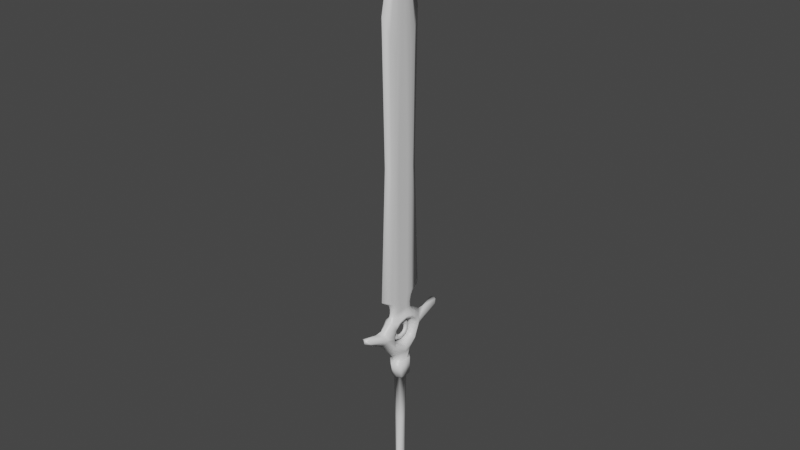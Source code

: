 # Source: Sword2.blend  (saved by Blender 2.83.18; exported with 4.5.12 LTS)
import bpy
from mathutils import Matrix  # noqa: F401  (used for matrix-valued properties, if any)

bpy.ops.wm.read_factory_settings(use_empty=True)
scene = bpy.context.scene
scene.name = 'Scene'

# ---- collections
col_collection = bpy.data.collections.new('Collection'); scene.collection.children.link(col_collection)

# ---- materials (node trees are filled in below, after node groups)
mat_material = bpy.data.materials.new('Material')
mat_material.alpha_threshold = 0.0
mat_material.use_transparent_shadow = False
mat_material.line_color = (0.0, 0.0, 0.0, 1.0)

# ---- material node trees
mat_material.use_nodes = True; mat_material.node_tree.nodes.clear()
_N = mat_material.node_tree.nodes; _L = mat_material.node_tree.links
n0 = _N.new('ShaderNodeOutputMaterial'); n0.name = 'Material Output'; n0.location = (300, 300)
n1 = _N.new('ShaderNodeBsdfPrincipled'); n1.name = 'Principled BSDF'; n1.location = (10, 300)
n1.distribution = 'GGX'
n1.subsurface_method = 'BURLEY'
n1.inputs[2].default_value = 0.4
n1.inputs[3].default_value = 1.45
n1.inputs[27].default_value = (0.0, 0.0, 0.0, 1.0)
n1.inputs[28].default_value = 1.0
_L.new(n1.outputs[0], n0.inputs[0])
n0.is_active_output = True

# ---- world
world_world = bpy.data.worlds.new('World'); scene.world = world_world
world_world.use_nodes = True; world_world.node_tree.nodes.clear()
_N = world_world.node_tree.nodes; _L = world_world.node_tree.links
n0 = _N.new('ShaderNodeOutputWorld'); n0.name = 'World Output'; n0.location = (300, 300)
n1 = _N.new('ShaderNodeBackground'); n1.name = 'Background'; n1.location = (10, 300)
n1.inputs[0].default_value = (0.05088, 0.05088, 0.05088, 1.0)
_L.new(n1.outputs[0], n0.inputs[0])
n0.is_active_output = True
world_world.color = (0.05088, 0.05088, 0.05088)
world_world.use_sun_shadow = False
world_world.sun_shadow_jitter_overblur = 0.0

# ---- meshes
me_cube = bpy.data.meshes.new('Cube')
me_cube.from_pydata([(0.03296, 0.07758, 2.378), (0.03296, 0.09587, 0.4939), (0.03353, -0.0004076, 0.3214), (0.03296, -0.0003811, 0.4939), (0.03296, -0.0003811, 2.987), (0.03296, 0.04775, 0.4939), (0.03296, 0.04775, 2.781), (0.03353, 0.07163, 0.3214), (0.03353, 0.03561, 0.3214), (0.03296, -0.0004099, 0.4108), (0.03296, 0.0696, 0.4108), (0.03296, 0.0346, 0.4108), (0.03296, -0.0003995, 0.4524), (0.03296, 0.03931, 0.4524), (0.03296, 0.07902, 0.4524), (0.03296, 0.06559, 0.3661), (0.03296, -0.0004143, 0.3661), (0.03296, 0.03259, 0.3661), (0.03296, 0.08691, 1.43), (0.03296, -0.0003811, 1.733), (0.03296, 0.04775, 1.63), (0.06128, -0.0003801, 0.3164), (0.06128, 0.08873, 0.2926), (0.06128, 0.04816, 0.3074), (0.06128, -0.0003613, 0.2962), (0.06128, 0.1139, 0.2483), (0.06128, 0.06277, 0.28), (0.06128, 0.1334, 0.2055), (0.06027, 0.1254, 0.1214), (0.06128, -0.0003595, 0.0459), (0.06128, 0.1072, 0.07616), (0.04448, -0.0003613, -0.07985), (0.06128, 0.136, 0.1704), (0.05377, -0.0003613, -0.004219), (0.05377, 0.05143, 0.01047), (0.03615, 0.0, -0.634), (0.04448, 0.03353, -0.07985), (0.04747, 0.0, -0.2182), (0.03615, 0.01602, -0.634), (0.02479, -0.0003613, -1.125), (0.04747, 0.01924, -0.2182), (0.02479, 0.02189, -1.125), (0.02317, -0.0003811, 3.282), (0.02317, 0.1311, 2.521), (0.02317, 0.1273, 0.4939), (0.02317, 0.06693, 3.005), (0.02346, 0.09903, 0.3264), (0.02317, 0.09244, 0.4108), (0.02317, 0.1049, 0.4524), (0.02316, 0.09069, 0.3611), (0.02317, 0.1171, 1.501), (0.03764, 0.1243, 0.2997), (0.03764, 0.1652, 0.2483), (0.03764, 0.1844, 0.1927), (0.03713, 0.1771, 0.1534), (0.03764, 0.1242, 0.05713), (0.03764, 0.188, 0.1704), (0.03381, 0.0737, -0.004791), (0.02906, 0.04811, -0.07985), (0.02387, 0.02794, -0.634), (0.025, 0.03452, -0.2182), (0.01586, 0.03146, -1.125), (0.02636, 0.4019, 0.2752), (0.02581, 0.36, 0.2255), (0.0392, 0.379, 0.2466), (0.01761, -0.0003952, 0.2347), (0.01761, 0.05215, 0.2127), (0.01761, 0.02865, 0.2273), (0.01761, 0.06115, 0.193), (0.01761, 0.05745, 0.1528), (0.01761, -0.0003962, 0.1183), (0.01761, 0.04164, 0.1333), (0.01761, 0.06231, 0.1769), (0.008476, 0.08314, 0.1752), (0.008476, 0.07666, 0.1432), (0.008476, 0.05561, 0.1172), (0.008476, -0.0003856, 0.2523), (0.008476, 0.0383, 0.2424), (0.008476, -0.000387, 0.09719), (0.008476, 0.0696, 0.223), (0.008476, 0.08158, 0.1967), (0.0554, -0.0003613, -0.07993), (0.0554, 0.05327, -0.07993), (0.05972, 0.0, -0.2182), (0.05713, 0.04786, -0.2182), (0.03099, 0.07634, -0.07993), (0.02156, 0.06549, -0.2182), (0.02928, -0.0003613, -1.154), (0.02928, 0.03112, -1.154), (0.02561, -0.0003613, -1.279), (0.02561, 0.0236, -1.274), (0.01665, 0.04466, -1.154), (0.01477, 0.03391, -1.29), (0.004586, -0.0003613, -1.365), (-0.03296, 0.07758, 2.378), (-0.03296, 0.09587, 0.4939), (0.0, -0.0003811, 3.532), (-0.03353, -0.0004076, 0.3214), (-0.03296, -0.0003811, 0.4939), (-0.03296, -0.0003811, 2.987), (0.0, 0.209, 0.506), (0.0, 0.1881, 2.67), (0.0, 0.09763, 3.119), (-0.03296, 0.04775, 0.4939), (-0.03296, 0.04775, 2.781), (-0.03353, 0.07163, 0.3214), (0.0, 0.1248, 0.3356), (-0.03353, 0.03561, 0.3214), (-0.03296, -0.0004099, 0.4108), (-0.03296, 0.0696, 0.4108), (0.0, 0.1163, 0.4108), (-0.03296, 0.0346, 0.4108), (-0.03296, -0.0003995, 0.4524), (0.0, 0.132, 0.4524), (-0.03296, 0.03931, 0.4524), (-0.03296, 0.07902, 0.4524), (-0.03296, 0.06559, 0.3661), (-0.03296, -0.0004143, 0.3661), (0.0, 0.1143, 0.3668), (-0.03296, 0.03259, 0.3661), (-0.03296, 0.08691, 1.43), (-0.03296, -0.0003811, 1.733), (0.0, 0.1645, 1.575), (-0.03296, 0.04775, 1.63), (-0.06128, -0.0003801, 0.3164), (-0.06128, 0.08873, 0.2926), (0.0, 0.1615, 0.3072), (-0.06128, 0.04816, 0.3074), (-0.06128, -0.0003613, 0.2962), (-0.06128, 0.1139, 0.2483), (0.0, 0.2189, 0.2643), (-0.06128, 0.06277, 0.28), (-0.06128, 0.1334, 0.2055), (0.0, 0.2856, 0.2603), (-0.06027, 0.1254, 0.1214), (0.0, 0.2311, 0.1353), (-0.06128, -0.0003595, 0.0459), (-0.06128, 0.1072, 0.07616), (0.0, 0.1418, 0.03724), (-0.04448, -0.0003613, -0.07985), (-0.06128, 0.136, 0.1704), (0.0, -0.0003725, 0.2762), (0.0, 0.09333, 0.2369), (0.0, 0.05141, 0.2629), (0.0, 0.1094, 0.2018), (0.0, 0.1028, 0.1301), (0.0, -0.0003744, 0.06854), (0.0, 0.07459, 0.0953), (0.0, 0.1115, 0.173), (-0.05377, -0.0003613, -0.004219), (-0.05377, 0.05143, 0.01047), (0.0, 0.09699, -0.02075), (-0.03615, 0.0, -0.634), (-0.04448, 0.03353, -0.07985), (0.0, 0.06335, -0.07985), (-0.04747, 0.0, -0.2182), (-0.03615, 0.01602, -0.634), (8.656e-11, 0.04039, -0.634), (-0.02479, -0.0003613, -1.125), (-0.04747, 0.01924, -0.2182), (2.393e-10, 0.05049, -0.2182), (-0.02479, 0.02189, -1.125), (0.0, 0.04146, -1.125), (0.0, -0.0003613, -1.385), (-0.02317, -0.0003811, 3.282), (-0.02317, 0.1311, 2.521), (-0.02317, 0.1273, 0.4939), (-0.02317, 0.06693, 3.005), (-0.02346, 0.09903, 0.3264), (-0.02317, 0.09244, 0.4108), (-0.02317, 0.1049, 0.4524), (-0.02316, 0.09069, 0.3611), (-0.02317, 0.1171, 1.501), (-0.03764, 0.1243, 0.2997), (-0.03764, 0.1652, 0.2483), (-0.03764, 0.1844, 0.1927), (-0.03713, 0.1771, 0.1534), (-0.03764, 0.1242, 0.05713), (-0.03764, 0.188, 0.1704), (-0.03381, 0.0737, -0.004791), (-0.02906, 0.04811, -0.07985), (-0.02387, 0.02794, -0.634), (-0.025, 0.03452, -0.2182), (-0.01586, 0.03146, -1.125), (0.0, 0.4109, 0.2845), (0.0, 0.3681, 0.21), (0.0, 0.4103, 0.2472), (-0.02636, 0.4019, 0.2752), (-0.02581, 0.36, 0.2255), (-0.0392, 0.379, 0.2466), (-0.01761, -0.0003952, 0.2347), (-0.01761, 0.05215, 0.2127), (-0.01761, 0.02865, 0.2273), (-0.01761, 0.06115, 0.193), (-0.01761, 0.05745, 0.1528), (-0.01761, -0.0003962, 0.1183), (-0.01761, 0.04164, 0.1333), (-0.01761, 0.06231, 0.1769), (0.0, -0.0003828, 0.2575), (0.0, 0.07474, 0.226), (0.0, 0.04114, 0.2468), (0.0, 0.0876, 0.1978), (0.0, 0.08232, 0.1403), (0.0, -0.0003843, 0.09098), (0.0, 0.05972, 0.1124), (0.0, 0.08927, 0.1748), (0.0, -0.0004035, 0.2195), (0.0, 0.03703, 0.2038), (0.0, 0.02029, 0.2142), (0.0, 0.04344, 0.1898), (0.0, 0.0408, 0.1611), (0.0, -0.0004042, 0.1365), (0.0, 0.02955, 0.1472), (0.0, 0.04427, 0.1783), (-0.008476, 0.08314, 0.1752), (-0.008476, 0.07666, 0.1432), (-0.008476, 0.05561, 0.1172), (-0.008476, -0.0003856, 0.2523), (-0.008476, 0.0383, 0.2424), (-0.008476, -0.000387, 0.09719), (-0.008476, 0.0696, 0.223), (-0.008476, 0.08158, 0.1967), (-0.0554, -0.0003613, -0.07993), (-0.0554, 0.05327, -0.07993), (0.0, 0.1103, -0.07993), (-0.05713, 0.0, -0.2182), (-0.05972, 0.03632, -0.2182), (-9.594e-11, 0.07021, -0.2182), (-0.03099, 0.07634, -0.07993), (-0.02156, 0.06549, -0.2182), (-0.02928, -0.0003613, -1.154), (-0.02928, 0.03112, -1.154), (0.0, 0.05881, -1.154), (-0.02561, -0.0003613, -1.279), (-0.02561, 0.0236, -1.274), (0.0, 0.04469, -1.29), (-0.01665, 0.04466, -1.154), (-0.01477, 0.03391, -1.29), (-0.004586, -0.0003613, -1.365)], [], [(18, 0, 6, 20), (43, 101, 102, 45), (17, 16, 2, 8), (49, 15, 7, 46), (50, 43, 0, 18), (20, 6, 4, 19), (45, 102, 96, 42), (15, 17, 8, 7), (14, 13, 11, 10), (48, 14, 10, 47), (13, 12, 9, 11), (5, 3, 12, 13), (44, 1, 14, 48), (1, 5, 13, 14), (10, 11, 17, 15), (47, 10, 15, 49), (11, 9, 16, 17), (5, 20, 19, 3), (44, 50, 18, 1), (1, 18, 20, 5), (46, 7, 22, 51), (7, 8, 23, 22), (8, 2, 21, 23), (51, 22, 25, 52), (23, 21, 24, 26), (22, 23, 26, 25), (52, 25, 27, 53), (56, 32, 28, 54), (30, 29, 33, 34), (54, 28, 30, 55), (53, 27, 32, 56), (53, 56, 64, 62), (32, 27, 144, 148), (28, 32, 148, 145), (26, 24, 141, 143), (27, 25, 142, 144), (30, 28, 145, 147), (25, 26, 143, 142), (29, 30, 147, 146), (57, 34, 36, 58), (34, 33, 31, 36), (55, 30, 34, 57), (60, 40, 38, 59), (40, 37, 35, 38), (59, 38, 41, 61), (38, 35, 39, 41), (36, 31, 81, 82), (154, 58, 85, 224), (41, 39, 87, 88), (162, 61, 91, 232), (61, 41, 88, 91), (40, 60, 86, 84), (157, 59, 61, 162), (160, 60, 59, 157), (138, 55, 57, 151), (151, 57, 58, 154), (135, 54, 55, 138), (56, 54, 63, 64), (130, 52, 53, 133), (126, 51, 52, 130), (106, 46, 51, 126), (100, 122, 50, 44), (110, 47, 49, 118), (100, 44, 48, 113), (113, 48, 47, 110), (6, 45, 42, 4), (122, 101, 43, 50), (118, 49, 46, 106), (0, 43, 45, 6), (184, 62, 64, 186), (186, 64, 63, 185), (54, 135, 185, 63), (133, 53, 62, 184), (74, 73, 205, 202), (75, 74, 202, 204), (77, 76, 198, 200), (78, 75, 204, 203), (79, 77, 200, 199), (73, 80, 201, 205), (80, 79, 199, 201), (72, 69, 210, 213), (69, 71, 212, 210), (65, 67, 208, 206), (71, 70, 211, 212), (67, 66, 207, 208), (68, 72, 213, 209), (66, 68, 209, 207), (68, 66, 79, 80), (72, 68, 80, 73), (66, 67, 77, 79), (70, 71, 75, 78), (67, 65, 76, 77), (71, 69, 74, 75), (69, 72, 73, 74), (82, 81, 83, 84), (85, 82, 84, 86), (224, 85, 86, 227), (58, 36, 82, 85), (37, 40, 84, 83), (60, 160, 227, 86), (88, 87, 89, 90), (91, 88, 90, 92), (232, 91, 92, 235), (93, 163, 235, 92), (92, 90, 89, 93), (120, 123, 104, 94), (165, 167, 102, 101), (119, 107, 97, 117), (171, 168, 105, 116), (172, 120, 94, 165), (123, 121, 99, 104), (167, 164, 96, 102), (116, 105, 107, 119), (115, 109, 111, 114), (170, 169, 109, 115), (114, 111, 108, 112), (103, 114, 112, 98), (166, 170, 115, 95), (95, 115, 114, 103), (109, 116, 119, 111), (169, 171, 116, 109), (111, 119, 117, 108), (103, 98, 121, 123), (166, 95, 120, 172), (95, 103, 123, 120), (168, 173, 125, 105), (105, 125, 127, 107), (107, 127, 124, 97), (173, 174, 129, 125), (127, 131, 128, 124), (125, 129, 131, 127), (174, 175, 132, 129), (178, 176, 134, 140), (137, 150, 149, 136), (176, 177, 137, 134), (175, 178, 140, 132), (175, 187, 189, 178), (140, 148, 144, 132), (134, 145, 148, 140), (131, 143, 141, 128), (132, 144, 142, 129), (137, 147, 145, 134), (129, 142, 143, 131), (136, 146, 147, 137), (179, 180, 153, 150), (150, 153, 139, 149), (177, 179, 150, 137), (182, 181, 156, 159), (159, 156, 152, 155), (181, 183, 161, 156), (156, 161, 158, 152), (153, 223, 222, 139), (154, 224, 228, 180), (161, 231, 230, 158), (162, 232, 236, 183), (183, 236, 231, 161), (159, 226, 229, 182), (157, 162, 183, 181), (160, 157, 181, 182), (138, 151, 179, 177), (151, 154, 180, 179), (135, 138, 177, 176), (178, 189, 188, 176), (130, 133, 175, 174), (126, 130, 174, 173), (106, 126, 173, 168), (100, 166, 172, 122), (110, 118, 171, 169), (100, 113, 170, 166), (113, 110, 169, 170), (104, 99, 164, 167), (122, 172, 165, 101), (118, 106, 168, 171), (94, 104, 167, 165), (184, 186, 189, 187), (186, 185, 188, 189), (176, 188, 185, 135), (133, 184, 187, 175), (215, 202, 205, 214), (216, 204, 202, 215), (218, 200, 198, 217), (219, 203, 204, 216), (220, 199, 200, 218), (214, 205, 201, 221), (221, 201, 199, 220), (197, 213, 210, 194), (194, 210, 212, 196), (190, 206, 208, 192), (196, 212, 211, 195), (192, 208, 207, 191), (193, 209, 213, 197), (191, 207, 209, 193), (193, 221, 220, 191), (197, 214, 221, 193), (191, 220, 218, 192), (195, 219, 216, 196), (192, 218, 217, 190), (196, 216, 215, 194), (194, 215, 214, 197), (223, 226, 225, 222), (228, 229, 226, 223), (224, 227, 229, 228), (180, 228, 223, 153), (155, 225, 226, 159), (182, 229, 227, 160), (231, 234, 233, 230), (236, 237, 234, 231), (232, 235, 237, 236), (238, 237, 235, 163), (237, 238, 233, 234)])
me_cube.polygons.foreach_set('use_smooth', [True] * 210)
_uv = me_cube.uv_layers.new(name='UVMap')
_uv.uv.foreach_set('vector', [0.4996, 0.5, 0.625, 0.5, 0.625, 0.5625, 0.4996, 0.5625, 0.6861, 0.5, 0.75, 0.5, 0.75, 0.5625, 0.6861, 0.5625, 0.375, 0.5625, 0.375, 0.625, 0.375, 0.625, 0.375, 0.5625, 0.375, 0.4389, 0.375, 0.5, 0.375, 0.5, 0.375, 0.4389, 0.4996, 0.4389, 0.625, 0.4389, 0.625, 0.5, 0.4996, 0.5, 0.4996, 0.5625, 0.625, 0.5625, 0.625, 0.625, 0.4996, 0.625, 0.6861, 0.5625, 0.75, 0.5625, 0.75, 0.625, 0.6861, 0.625, 0.375, 0.5, 0.375, 0.5625, 0.375, 0.5625, 0.375, 0.5, 0.375, 0.5, 0.375, 0.5625, 0.375, 0.5625, 0.375, 0.5, 0.375, 0.4389, 0.375, 0.5, 0.375, 0.5, 0.375, 0.4389, 0.375, 0.5625, 0.375, 0.625, 0.375, 0.625, 0.375, 0.5625, 0.375, 0.5625, 0.375, 0.625, 0.375, 0.625, 0.375, 0.5625, 0.375, 0.4389, 0.375, 0.5, 0.375, 0.5, 0.375, 0.4389, 0.375, 0.5, 0.375, 0.5625, 0.375, 0.5625, 0.375, 0.5, 0.375, 0.5, 0.375, 0.5625, 0.375, 0.5625, 0.375, 0.5, 0.375, 0.4389, 0.375, 0.5, 0.375, 0.5, 0.375, 0.4389, 0.375, 0.5625, 0.375, 0.625, 0.375, 0.625, 0.375, 0.5625, 0.375, 0.5625, 0.4996, 0.5625, 0.4996, 0.625, 0.375, 0.625, 0.375, 0.4389, 0.4996, 0.4389, 0.4996, 0.5, 0.375, 0.5, 0.375, 0.5, 0.4996, 0.5, 0.4996, 0.5625, 0.375, 0.5625, 0.375, 0.4389, 0.375, 0.5, 0.375, 0.5, 0.375, 0.4389, 0.375, 0.5, 0.375, 0.5625, 0.375, 0.5625, 0.375, 0.5, 0.375, 0.5625, 0.375, 0.625, 0.375, 0.625, 0.375, 0.5625, 0.375, 0.4389, 0.375, 0.5, 0.375, 0.5, 0.375, 0.4389, 0.375, 0.5625, 0.375, 0.625, 0.375, 0.625, 0.375, 0.5625, 0.375, 0.5, 0.375, 0.5625, 0.375, 0.5625, 0.375, 0.5, 0.375, 0.4389, 0.375, 0.5, 0.375, 0.5, 0.375, 0.4389, 0.375, 0.4389, 0.375, 0.5, 0.375, 0.5, 0.375, 0.4389, 0.0, 0.0, 0.0, 0.0, 0.0, 0.0, 0.0, 0.0, 0.375, 0.4389, 0.375, 0.5, 0.0, 0.0, 0.0, 0.0, 0.375, 0.4389, 0.375, 0.5, 0.375, 0.5, 0.375, 0.4389, 0.375, 0.4389, 0.375, 0.4389, 0.375, 0.4389, 0.375, 0.4389, 0.375, 0.5, 0.375, 0.5, 0.375, 0.5, 0.375, 0.5, 0.375, 0.5, 0.375, 0.5, 0.375, 0.5, 0.375, 0.5, 0.375, 0.5625, 0.375, 0.625, 0.375, 0.625, 0.375, 0.5625, 0.375, 0.5, 0.375, 0.5, 0.375, 0.5, 0.375, 0.5, 0.0, 0.0, 0.375, 0.5, 0.375, 0.5, 0.0, 0.0, 0.375, 0.5, 0.375, 0.5625, 0.375, 0.5625, 0.375, 0.5, 0.0, 0.0, 0.0, 0.0, 0.0, 0.0, 0.0, 0.0, 0.0, 0.0, 0.0, 0.0, 0.0, 0.0, 0.0, 0.0, 0.0, 0.0, 0.0, 0.0, 0.0, 0.0, 0.0, 0.0, 0.0, 0.0, 0.0, 0.0, 0.0, 0.0, 0.0, 0.0, 0.0, 0.0, 0.0, 0.0, 0.0, 0.0, 0.0, 0.0, 0.0, 0.0, 0.0, 0.0, 0.0, 0.0, 0.0, 0.0, 0.0, 0.0, 0.0, 0.0, 0.0, 0.0, 0.0, 0.0, 0.0, 0.0, 0.0, 0.0, 0.0, 0.0, 0.0, 0.0, 0.0, 0.0, 0.0, 0.0, 0.0, 0.0, 0.0, 0.0, 0.0, 0.0, 0.0, 0.0, 0.0, 0.0, 0.0, 0.0, 0.0, 0.0, 0.0, 0.0, 0.0, 0.0, 0.0, 0.0, 0.0, 0.0, 0.0, 0.0, 0.0, 0.0, 0.0, 0.0, 0.0, 0.0, 0.0, 0.0, 0.0, 0.0, 0.0, 0.0, 0.0, 0.0, 0.0, 0.0, 0.0, 0.0, 0.0, 0.0, 0.0, 0.0, 0.0, 0.0, 0.0, 0.0, 0.0, 0.0, 0.0, 0.0, 0.0, 0.0, 0.0, 0.0, 0.0, 0.0, 0.0, 0.0, 0.0, 0.0, 0.0, 0.0, 0.0, 0.0, 0.0, 0.0, 0.0, 0.0, 0.0, 0.0, 0.0, 0.0, 0.375, 0.375, 0.375, 0.4389, 0.0, 0.0, 0.0, 0.0, 0.375, 0.4389, 0.375, 0.4389, 0.375, 0.4389, 0.375, 0.4389, 0.375, 0.375, 0.375, 0.4389, 0.375, 0.4389, 0.375, 0.375, 0.375, 0.375, 0.375, 0.4389, 0.375, 0.4389, 0.375, 0.375, 0.375, 0.375, 0.375, 0.4389, 0.375, 0.4389, 0.375, 0.375, 0.375, 0.375, 0.4996, 0.375, 0.4996, 0.4389, 0.375, 0.4389, 0.375, 0.375, 0.375, 0.4389, 0.375, 0.4389, 0.375, 0.375, 0.375, 0.375, 0.375, 0.4389, 0.375, 0.4389, 0.375, 0.375, 0.375, 0.375, 0.375, 0.4389, 0.375, 0.4389, 0.375, 0.375, 0.625, 0.5625, 0.6861, 0.5625, 0.6861, 0.625, 0.625, 0.625, 0.4996, 0.375, 0.625, 0.375, 0.625, 0.4389, 0.4996, 0.4389, 0.375, 0.375, 0.375, 0.4389, 0.375, 0.4389, 0.375, 0.375, 0.625, 0.5, 0.6861, 0.5, 0.6861, 0.5625, 0.625, 0.5625, 0.375, 0.375, 0.375, 0.4389, 0.375, 0.4389, 0.375, 0.375, 0.375, 0.375, 0.375, 0.4389, 0.375, 0.4389, 0.375, 0.375, 0.375, 0.4389, 0.375, 0.375, 0.375, 0.375, 0.375, 0.4389, 0.375, 0.375, 0.375, 0.4389, 0.375, 0.4389, 0.375, 0.375, 0.0, 0.0, 0.0, 0.0, 0.0, 0.0, 0.0, 0.0, 0.0, 0.0, 0.0, 0.0, 0.0, 0.0, 0.0, 0.0, 0.0, 0.0, 0.0, 0.0, 0.0, 0.0, 0.0, 0.0, 0.0, 0.0, 0.0, 0.0, 0.0, 0.0, 0.0, 0.0, 0.0, 0.0, 0.0, 0.0, 0.0, 0.0, 0.0, 0.0, 0.0, 0.0, 0.0, 0.0, 0.0, 0.0, 0.0, 0.0, 0.0, 0.0, 0.0, 0.0, 0.0, 0.0, 0.0, 0.0, 0.0, 0.0, 0.0, 0.0, 0.0, 0.0, 0.0, 0.0, 0.0, 0.0, 0.0, 0.0, 0.0, 0.0, 0.0, 0.0, 0.0, 0.0, 0.0, 0.0, 0.0, 0.0, 0.0, 0.0, 0.0, 0.0, 0.0, 0.0, 0.0, 0.0, 0.0, 0.0, 0.0, 0.0, 0.0, 0.0, 0.0, 0.0, 0.0, 0.0, 0.0, 0.0, 0.0, 0.0, 0.0, 0.0, 0.0, 0.0, 0.0, 0.0, 0.0, 0.0, 0.0, 0.0, 0.0, 0.0, 0.0, 0.0, 0.0, 0.0, 0.0, 0.0, 0.0, 0.0, 0.0, 0.0, 0.0, 0.0, 0.0, 0.0, 0.0, 0.0, 0.0, 0.0, 0.0, 0.0, 0.0, 0.0, 0.0, 0.0, 0.0, 0.0, 0.0, 0.0, 0.0, 0.0, 0.0, 0.0, 0.0, 0.0, 0.0, 0.0, 0.0, 0.0, 0.0, 0.0, 0.0, 0.0, 0.0, 0.0, 0.0, 0.0, 0.0, 0.0, 0.0, 0.0, 0.0, 0.0, 0.0, 0.0, 0.0, 0.0, 0.0, 0.0, 0.0, 0.0, 0.0, 0.0, 0.0, 0.0, 0.0, 0.0, 0.0, 0.0, 0.0, 0.0, 0.0, 0.0, 0.0, 0.0, 0.0, 0.0, 0.0, 0.0, 0.0, 0.0, 0.0, 0.0, 0.0, 0.0, 0.0, 0.0, 0.0, 0.0, 0.0, 0.0, 0.0, 0.0, 0.0, 0.0, 0.0, 0.0, 0.0, 0.0, 0.0, 0.0, 0.0, 0.0, 0.0, 0.0, 0.0, 0.0, 0.0, 0.0, 0.0, 0.0, 0.0, 0.0, 0.0, 0.0, 0.0, 0.0, 0.0, 0.0, 0.0, 0.0, 0.0, 0.0, 0.0, 0.0, 0.0, 0.0, 0.0, 0.0, 0.0, 0.0, 0.0, 0.0, 0.0, 0.0, 0.0, 0.0, 0.0, 0.0, 0.0, 0.0, 0.0, 0.0, 0.0, 0.0, 0.4996, 0.5, 0.4996, 0.5625, 0.625, 0.5625, 0.625, 0.5, 0.6861, 0.5, 0.6861, 0.5625, 0.75, 0.5625, 0.75, 0.5, 0.375, 0.5625, 0.375, 0.5625, 0.375, 0.625, 0.375, 0.625, 0.375, 0.4389, 0.375, 0.4389, 0.375, 0.5, 0.375, 0.5, 0.4996, 0.4389, 0.4996, 0.5, 0.625, 0.5, 0.625, 0.4389, 0.4996, 0.5625, 0.4996, 0.625, 0.625, 0.625, 0.625, 0.5625, 0.6861, 0.5625, 0.6861, 0.625, 0.75, 0.625, 0.75, 0.5625, 0.375, 0.5, 0.375, 0.5, 0.375, 0.5625, 0.375, 0.5625, 0.375, 0.5, 0.375, 0.5, 0.375, 0.5625, 0.375, 0.5625, 0.375, 0.4389, 0.375, 0.4389, 0.375, 0.5, 0.375, 0.5, 0.375, 0.5625, 0.375, 0.5625, 0.375, 0.625, 0.375, 0.625, 0.375, 0.5625, 0.375, 0.5625, 0.375, 0.625, 0.375, 0.625, 0.375, 0.4389, 0.375, 0.4389, 0.375, 0.5, 0.375, 0.5, 0.375, 0.5, 0.375, 0.5, 0.375, 0.5625, 0.375, 0.5625, 0.375, 0.5, 0.375, 0.5, 0.375, 0.5625, 0.375, 0.5625, 0.375, 0.4389, 0.375, 0.4389, 0.375, 0.5, 0.375, 0.5, 0.375, 0.5625, 0.375, 0.5625, 0.375, 0.625, 0.375, 0.625, 0.375, 0.5625, 0.375, 0.625, 0.4996, 0.625, 0.4996, 0.5625, 0.375, 0.4389, 0.375, 0.5, 0.4996, 0.5, 0.4996, 0.4389, 0.375, 0.5, 0.375, 0.5625, 0.4996, 0.5625, 0.4996, 0.5, 0.375, 0.4389, 0.375, 0.4389, 0.375, 0.5, 0.375, 0.5, 0.375, 0.5, 0.375, 0.5, 0.375, 0.5625, 0.375, 0.5625, 0.375, 0.5625, 0.375, 0.5625, 0.375, 0.625, 0.375, 0.625, 0.375, 0.4389, 0.375, 0.4389, 0.375, 0.5, 0.375, 0.5, 0.375, 0.5625, 0.375, 0.5625, 0.375, 0.625, 0.375, 0.625, 0.375, 0.5, 0.375, 0.5, 0.375, 0.5625, 0.375, 0.5625, 0.375, 0.4389, 0.375, 0.4389, 0.375, 0.5, 0.375, 0.5, 0.375, 0.4389, 0.375, 0.4389, 0.375, 0.5, 0.375, 0.5, 0.0, 0.0, 0.0, 0.0, 0.0, 0.0, 0.0, 0.0, 0.375, 0.4389, 0.0, 0.0, 0.0, 0.0, 0.375, 0.5, 0.375, 0.4389, 0.375, 0.4389, 0.375, 0.5, 0.375, 0.5, 0.375, 0.4389, 0.375, 0.4389, 0.375, 0.4389, 0.375, 0.4389, 0.375, 0.5, 0.375, 0.5, 0.375, 0.5, 0.375, 0.5, 0.375, 0.5, 0.375, 0.5, 0.375, 0.5, 0.375, 0.5, 0.375, 0.5625, 0.375, 0.5625, 0.375, 0.625, 0.375, 0.625, 0.375, 0.5, 0.375, 0.5, 0.375, 0.5, 0.375, 0.5, 0.0, 0.0, 0.0, 0.0, 0.375, 0.5, 0.375, 0.5, 0.375, 0.5, 0.375, 0.5, 0.375, 0.5625, 0.375, 0.5625, 0.0, 0.0, 0.0, 0.0, 0.0, 0.0, 0.0, 0.0, 0.0, 0.0, 0.0, 0.0, 0.0, 0.0, 0.0, 0.0, 0.0, 0.0, 0.0, 0.0, 0.0, 0.0, 0.0, 0.0, 0.0, 0.0, 0.0, 0.0, 0.0, 0.0, 0.0, 0.0, 0.0, 0.0, 0.0, 0.0, 0.0, 0.0, 0.0, 0.0, 0.0, 0.0, 0.0, 0.0, 0.0, 0.0, 0.0, 0.0, 0.0, 0.0, 0.0, 0.0, 0.0, 0.0, 0.0, 0.0, 0.0, 0.0, 0.0, 0.0, 0.0, 0.0, 0.0, 0.0, 0.0, 0.0, 0.0, 0.0, 0.0, 0.0, 0.0, 0.0, 0.0, 0.0, 0.0, 0.0, 0.0, 0.0, 0.0, 0.0, 0.0, 0.0, 0.0, 0.0, 0.0, 0.0, 0.0, 0.0, 0.0, 0.0, 0.0, 0.0, 0.0, 0.0, 0.0, 0.0, 0.0, 0.0, 0.0, 0.0, 0.0, 0.0, 0.0, 0.0, 0.0, 0.0, 0.0, 0.0, 0.0, 0.0, 0.0, 0.0, 0.0, 0.0, 0.0, 0.0, 0.0, 0.0, 0.0, 0.0, 0.0, 0.0, 0.0, 0.0, 0.0, 0.0, 0.0, 0.0, 0.0, 0.0, 0.0, 0.0, 0.0, 0.0, 0.0, 0.0, 0.0, 0.0, 0.0, 0.0, 0.0, 0.0, 0.0, 0.0, 0.375, 0.375, 0.0, 0.0, 0.0, 0.0, 0.375, 0.4389, 0.375, 0.4389, 0.375, 0.4389, 0.375, 0.4389, 0.375, 0.4389, 0.375, 0.375, 0.375, 0.375, 0.375, 0.4389, 0.375, 0.4389, 0.375, 0.375, 0.375, 0.375, 0.375, 0.4389, 0.375, 0.4389, 0.375, 0.375, 0.375, 0.375, 0.375, 0.4389, 0.375, 0.4389, 0.375, 0.375, 0.375, 0.4389, 0.4996, 0.4389, 0.4996, 0.375, 0.375, 0.375, 0.375, 0.375, 0.375, 0.4389, 0.375, 0.4389, 0.375, 0.375, 0.375, 0.375, 0.375, 0.4389, 0.375, 0.4389, 0.375, 0.375, 0.375, 0.375, 0.375, 0.4389, 0.375, 0.4389, 0.625, 0.5625, 0.625, 0.625, 0.6861, 0.625, 0.6861, 0.5625, 0.4996, 0.375, 0.4996, 0.4389, 0.625, 0.4389, 0.625, 0.375, 0.375, 0.375, 0.375, 0.375, 0.375, 0.4389, 0.375, 0.4389, 0.625, 0.5, 0.625, 0.5625, 0.6861, 0.5625, 0.6861, 0.5, 0.375, 0.375, 0.375, 0.375, 0.375, 0.4389, 0.375, 0.4389, 0.375, 0.375, 0.375, 0.375, 0.375, 0.4389, 0.375, 0.4389, 0.375, 0.4389, 0.375, 0.4389, 0.375, 0.375, 0.375, 0.375, 0.375, 0.375, 0.375, 0.375, 0.375, 0.4389, 0.375, 0.4389, 0.0, 0.0, 0.0, 0.0, 0.0, 0.0, 0.0, 0.0, 0.0, 0.0, 0.0, 0.0, 0.0, 0.0, 0.0, 0.0, 0.0, 0.0, 0.0, 0.0, 0.0, 0.0, 0.0, 0.0, 0.0, 0.0, 0.0, 0.0, 0.0, 0.0, 0.0, 0.0, 0.0, 0.0, 0.0, 0.0, 0.0, 0.0, 0.0, 0.0, 0.0, 0.0, 0.0, 0.0, 0.0, 0.0, 0.0, 0.0, 0.0, 0.0, 0.0, 0.0, 0.0, 0.0, 0.0, 0.0, 0.0, 0.0, 0.0, 0.0, 0.0, 0.0, 0.0, 0.0, 0.0, 0.0, 0.0, 0.0, 0.0, 0.0, 0.0, 0.0, 0.0, 0.0, 0.0, 0.0, 0.0, 0.0, 0.0, 0.0, 0.0, 0.0, 0.0, 0.0, 0.0, 0.0, 0.0, 0.0, 0.0, 0.0, 0.0, 0.0, 0.0, 0.0, 0.0, 0.0, 0.0, 0.0, 0.0, 0.0, 0.0, 0.0, 0.0, 0.0, 0.0, 0.0, 0.0, 0.0, 0.0, 0.0, 0.0, 0.0, 0.0, 0.0, 0.0, 0.0, 0.0, 0.0, 0.0, 0.0, 0.0, 0.0, 0.0, 0.0, 0.0, 0.0, 0.0, 0.0, 0.0, 0.0, 0.0, 0.0, 0.0, 0.0, 0.0, 0.0, 0.0, 0.0, 0.0, 0.0, 0.0, 0.0, 0.0, 0.0, 0.0, 0.0, 0.0, 0.0, 0.0, 0.0, 0.0, 0.0, 0.0, 0.0, 0.0, 0.0, 0.0, 0.0, 0.0, 0.0, 0.0, 0.0, 0.0, 0.0, 0.0, 0.0, 0.0, 0.0, 0.0, 0.0, 0.0, 0.0, 0.0, 0.0, 0.0, 0.0, 0.0, 0.0, 0.0, 0.0, 0.0, 0.0, 0.0, 0.0, 0.0, 0.0, 0.0, 0.0, 0.0, 0.0, 0.0, 0.0, 0.0, 0.0, 0.0, 0.0, 0.0, 0.0, 0.0, 0.0, 0.0, 0.0, 0.0, 0.0, 0.0, 0.0, 0.0, 0.0, 0.0, 0.0, 0.0, 0.0, 0.0, 0.0, 0.0, 0.0, 0.0, 0.0, 0.0, 0.0, 0.0, 0.0, 0.0, 0.0, 0.0, 0.0, 0.0, 0.0, 0.0, 0.0, 0.0, 0.0, 0.0, 0.0, 0.0, 0.0, 0.0, 0.0, 0.0, 0.0, 0.0, 0.0, 0.0, 0.0, 0.0, 0.0, 0.0, 0.0, 0.0, 0.0, 0.0, 0.0, 0.0, 0.0, 0.0, 0.0])
me_cube.materials.append(mat_material)
me_cube.use_remesh_preserve_volume = False
me_cube.use_remesh_preserve_attributes = False
me_cube.use_mirror_vertex_groups = False
me_cube.update()

# ---- objects
ob_cube = bpy.data.objects.new('Cube', me_cube)

# ---- transforms, parenting, visibility, modifiers, constraints
ob_cube.location = (0.0, 0.0, 0.0)
ob_cube.lock_rotations_4d = False
ob_cube.empty_display_type = 'ARROWS'
ob_cube.lineart.crease_threshold = 0.0
_m = ob_cube.modifiers.new('Mirror', 'MIRROR')
_m.use_axis = (False, True, False)
_m.use_clip = True

# ---- collection membership
col_collection.objects.link(ob_cube)

# ---- scene / render settings (as saved in the file)
scene.frame_start = 1; scene.frame_end = 250; scene.frame_set(0)
scene.render.engine = 'BLENDER_EEVEE_NEXT'
scene.cycles.use_denoising = False
scene.cycles.samples = 128
scene.cycles.sampling_pattern = 'TABULATED_SOBOL'
scene.cycles.use_adaptive_sampling = False
scene.cycles.use_light_tree = False
scene.view_settings.view_transform = 'Filmic'
bpy.context.view_layer.update()

# ---- added for rendering (the .blend has no active camera and no usable light): camera, sun
cam_auto = bpy.data.cameras.new('AutoCamera')
cam_auto.lens = 50.0
cam_auto.sensor_width = 36.0
cam_auto.clip_end = 1000.0
ob_auto_camera = bpy.data.objects.new('AutoCamera', cam_auto)
scene.collection.objects.link(ob_auto_camera)
ob_auto_camera.location = (4.61334, -5.53601, 4.76417)
ob_auto_camera.rotation_euler = (1.09748, -7.21219e-08, 0.694738)
scene.camera = ob_auto_camera
light_auto_sun = bpy.data.lights.new('AutoSun', 'SUN')
light_auto_sun.energy = 3.0
light_auto_sun.angle = 0.0523599
ob_auto_sun = bpy.data.objects.new('AutoSun', light_auto_sun)
scene.collection.objects.link(ob_auto_sun)
ob_auto_sun.rotation_euler = (0.872665, 0.174533, 0.523599)
bpy.context.view_layer.update()
